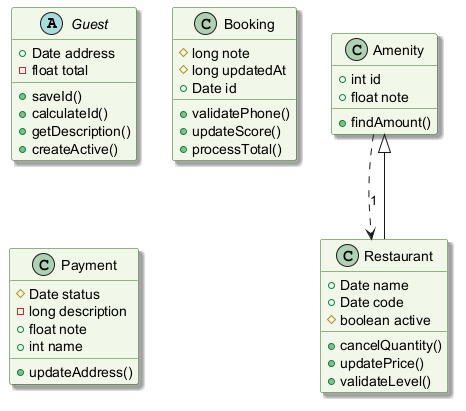

The diagram above was rendered by PlantUML. Its source (embedded in the PNG):
@startuml
skinparam backgroundColor #FFFFFF
skinparam classBackgroundColor #F1F8E9
skinparam classBorderColor #33691E
skinparam shadowing true
abstract class Guest {
  +Date address
  -float total
  +saveId()
  +calculateId()
  +getDescription()
  +createActive()
}
class Amenity {
  +int id
  +float note
  +findAmount()
}
class Booking {
  #long note
  #long updatedAt
  +Date id
  +validatePhone()
  +updateScore()
  +processTotal()
}
class Payment {
  #Date status
  -long description
  +float note
  +int name
  +updateAddress()
}
class Restaurant {
  +Date name
  +Date code
  #boolean active
  +cancelQuantity()
  +updatePrice()
  +validateLevel()
}
Restaurant --|> Amenity
Amenity ..> Restaurant : "1"
@enduml